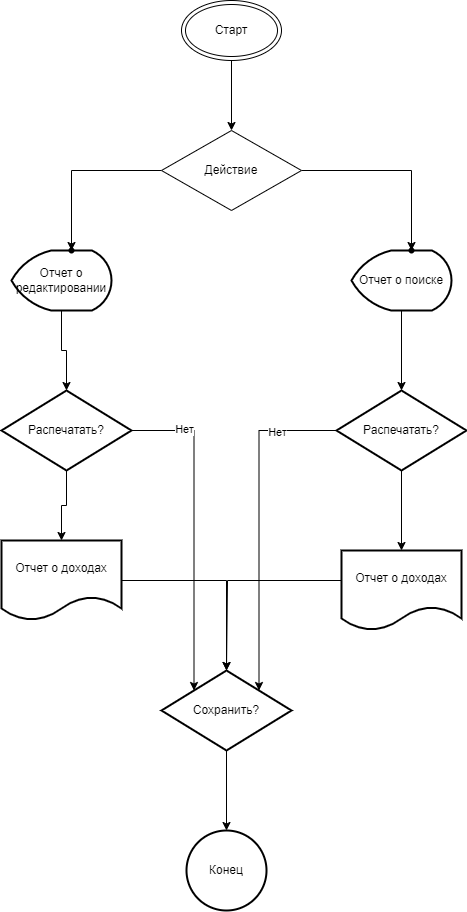

The diagram above was exported from draw.io. Its source (the exported page's mxGraphModel, read from the mxfile embedded in the PNG):
<mxGraphModel dx="1050" dy="534" grid="1" gridSize="10" guides="1" tooltips="1" connect="1" arrows="1" fold="1" page="1" pageScale="1" pageWidth="827" pageHeight="1169" math="0" shadow="0">
  <root>
    <mxCell id="0" />
    <mxCell id="1" parent="0" />
    <mxCell id="1Pd6YjSTkBd9eEdkBwKm-5" value="" style="edgeStyle=orthogonalEdgeStyle;rounded=0;orthogonalLoop=1;jettySize=auto;html=1;" edge="1" parent="1" source="1Pd6YjSTkBd9eEdkBwKm-1" target="1Pd6YjSTkBd9eEdkBwKm-4">
      <mxGeometry relative="1" as="geometry" />
    </mxCell>
    <mxCell id="1Pd6YjSTkBd9eEdkBwKm-1" value="Старт&lt;br&gt;" style="ellipse;shape=doubleEllipse;whiteSpace=wrap;html=1;" vertex="1" parent="1">
      <mxGeometry x="350" y="10" width="100" height="60" as="geometry" />
    </mxCell>
    <mxCell id="1Pd6YjSTkBd9eEdkBwKm-9" value="" style="edgeStyle=orthogonalEdgeStyle;rounded=0;orthogonalLoop=1;jettySize=auto;html=1;" edge="1" parent="1" source="1Pd6YjSTkBd9eEdkBwKm-4" target="1Pd6YjSTkBd9eEdkBwKm-8">
      <mxGeometry relative="1" as="geometry" />
    </mxCell>
    <mxCell id="1Pd6YjSTkBd9eEdkBwKm-11" value="" style="edgeStyle=orthogonalEdgeStyle;rounded=0;orthogonalLoop=1;jettySize=auto;html=1;" edge="1" parent="1" source="1Pd6YjSTkBd9eEdkBwKm-4" target="1Pd6YjSTkBd9eEdkBwKm-10">
      <mxGeometry relative="1" as="geometry" />
    </mxCell>
    <mxCell id="1Pd6YjSTkBd9eEdkBwKm-4" value="Действие" style="rhombus;whiteSpace=wrap;html=1;" vertex="1" parent="1">
      <mxGeometry x="330" y="140" width="140" height="80" as="geometry" />
    </mxCell>
    <mxCell id="1Pd6YjSTkBd9eEdkBwKm-13" value="" style="edgeStyle=orthogonalEdgeStyle;rounded=0;orthogonalLoop=1;jettySize=auto;html=1;" edge="1" parent="1" source="1Pd6YjSTkBd9eEdkBwKm-6" target="1Pd6YjSTkBd9eEdkBwKm-12">
      <mxGeometry relative="1" as="geometry" />
    </mxCell>
    <mxCell id="1Pd6YjSTkBd9eEdkBwKm-6" value="Отчет о редактировании" style="strokeWidth=2;html=1;shape=mxgraph.flowchart.display;whiteSpace=wrap;" vertex="1" parent="1">
      <mxGeometry x="180" y="260" width="100" height="60" as="geometry" />
    </mxCell>
    <mxCell id="1Pd6YjSTkBd9eEdkBwKm-16" style="edgeStyle=orthogonalEdgeStyle;rounded=0;orthogonalLoop=1;jettySize=auto;html=1;entryX=0.5;entryY=0;entryDx=0;entryDy=0;" edge="1" parent="1" source="1Pd6YjSTkBd9eEdkBwKm-7" target="1Pd6YjSTkBd9eEdkBwKm-15">
      <mxGeometry relative="1" as="geometry" />
    </mxCell>
    <mxCell id="1Pd6YjSTkBd9eEdkBwKm-7" value="Отчет о поиске" style="strokeWidth=2;html=1;shape=mxgraph.flowchart.display;whiteSpace=wrap;" vertex="1" parent="1">
      <mxGeometry x="520" y="260" width="100" height="60" as="geometry" />
    </mxCell>
    <mxCell id="1Pd6YjSTkBd9eEdkBwKm-8" value="" style="shape=waypoint;sketch=0;size=6;pointerEvents=1;points=[];fillColor=default;resizable=0;rotatable=0;perimeter=centerPerimeter;snapToPoint=1;" vertex="1" parent="1">
      <mxGeometry x="570" y="250" width="20" height="20" as="geometry" />
    </mxCell>
    <mxCell id="1Pd6YjSTkBd9eEdkBwKm-10" value="" style="shape=waypoint;sketch=0;size=6;pointerEvents=1;points=[];fillColor=default;resizable=0;rotatable=0;perimeter=centerPerimeter;snapToPoint=1;" vertex="1" parent="1">
      <mxGeometry x="230" y="250" width="20" height="20" as="geometry" />
    </mxCell>
    <mxCell id="1Pd6YjSTkBd9eEdkBwKm-22" value="" style="edgeStyle=orthogonalEdgeStyle;rounded=0;orthogonalLoop=1;jettySize=auto;html=1;" edge="1" parent="1" source="1Pd6YjSTkBd9eEdkBwKm-12" target="1Pd6YjSTkBd9eEdkBwKm-21">
      <mxGeometry relative="1" as="geometry" />
    </mxCell>
    <mxCell id="1Pd6YjSTkBd9eEdkBwKm-31" style="edgeStyle=orthogonalEdgeStyle;rounded=0;orthogonalLoop=1;jettySize=auto;html=1;entryX=0;entryY=0;entryDx=0;entryDy=0;" edge="1" parent="1" source="1Pd6YjSTkBd9eEdkBwKm-12" target="1Pd6YjSTkBd9eEdkBwKm-17">
      <mxGeometry relative="1" as="geometry" />
    </mxCell>
    <mxCell id="1Pd6YjSTkBd9eEdkBwKm-32" value="Нет" style="edgeLabel;html=1;align=center;verticalAlign=middle;resizable=0;points=[];" vertex="1" connectable="0" parent="1Pd6YjSTkBd9eEdkBwKm-31">
      <mxGeometry x="-0.6753" y="2" relative="1" as="geometry">
        <mxPoint as="offset" />
      </mxGeometry>
    </mxCell>
    <mxCell id="1Pd6YjSTkBd9eEdkBwKm-12" value="Распечатать?" style="rhombus;whiteSpace=wrap;html=1;strokeWidth=2;" vertex="1" parent="1">
      <mxGeometry x="170" y="400" width="130" height="80" as="geometry" />
    </mxCell>
    <mxCell id="1Pd6YjSTkBd9eEdkBwKm-24" value="" style="edgeStyle=orthogonalEdgeStyle;rounded=0;orthogonalLoop=1;jettySize=auto;html=1;" edge="1" parent="1" source="1Pd6YjSTkBd9eEdkBwKm-15" target="1Pd6YjSTkBd9eEdkBwKm-23">
      <mxGeometry relative="1" as="geometry" />
    </mxCell>
    <mxCell id="1Pd6YjSTkBd9eEdkBwKm-33" style="edgeStyle=orthogonalEdgeStyle;rounded=0;orthogonalLoop=1;jettySize=auto;html=1;entryX=1;entryY=0;entryDx=0;entryDy=0;" edge="1" parent="1" source="1Pd6YjSTkBd9eEdkBwKm-15" target="1Pd6YjSTkBd9eEdkBwKm-17">
      <mxGeometry relative="1" as="geometry" />
    </mxCell>
    <mxCell id="1Pd6YjSTkBd9eEdkBwKm-34" value="Нет" style="edgeLabel;html=1;align=center;verticalAlign=middle;resizable=0;points=[];" vertex="1" connectable="0" parent="1Pd6YjSTkBd9eEdkBwKm-33">
      <mxGeometry x="-0.6433" y="1" relative="1" as="geometry">
        <mxPoint as="offset" />
      </mxGeometry>
    </mxCell>
    <mxCell id="1Pd6YjSTkBd9eEdkBwKm-15" value="Распечатать?" style="rhombus;whiteSpace=wrap;html=1;strokeWidth=2;" vertex="1" parent="1">
      <mxGeometry x="505" y="400" width="130" height="80" as="geometry" />
    </mxCell>
    <mxCell id="1Pd6YjSTkBd9eEdkBwKm-26" value="" style="edgeStyle=orthogonalEdgeStyle;rounded=0;orthogonalLoop=1;jettySize=auto;html=1;" edge="1" parent="1" source="1Pd6YjSTkBd9eEdkBwKm-17" target="1Pd6YjSTkBd9eEdkBwKm-25">
      <mxGeometry relative="1" as="geometry" />
    </mxCell>
    <mxCell id="1Pd6YjSTkBd9eEdkBwKm-17" value="Сохранить?" style="rhombus;whiteSpace=wrap;html=1;strokeWidth=2;" vertex="1" parent="1">
      <mxGeometry x="330" y="680" width="130" height="80" as="geometry" />
    </mxCell>
    <mxCell id="1Pd6YjSTkBd9eEdkBwKm-27" style="edgeStyle=orthogonalEdgeStyle;rounded=0;orthogonalLoop=1;jettySize=auto;html=1;entryX=0.5;entryY=0;entryDx=0;entryDy=0;" edge="1" parent="1" source="1Pd6YjSTkBd9eEdkBwKm-21" target="1Pd6YjSTkBd9eEdkBwKm-17">
      <mxGeometry relative="1" as="geometry" />
    </mxCell>
    <mxCell id="1Pd6YjSTkBd9eEdkBwKm-21" value="Отчет о доходах" style="shape=document;whiteSpace=wrap;html=1;boundedLbl=1;strokeWidth=2;" vertex="1" parent="1">
      <mxGeometry x="170" y="550" width="120" height="80" as="geometry" />
    </mxCell>
    <mxCell id="1Pd6YjSTkBd9eEdkBwKm-30" value="" style="edgeStyle=orthogonalEdgeStyle;rounded=0;orthogonalLoop=1;jettySize=auto;html=1;" edge="1" parent="1" source="1Pd6YjSTkBd9eEdkBwKm-23">
      <mxGeometry relative="1" as="geometry">
        <mxPoint x="395" y="680" as="targetPoint" />
        <Array as="points">
          <mxPoint x="396" y="590" />
        </Array>
      </mxGeometry>
    </mxCell>
    <mxCell id="1Pd6YjSTkBd9eEdkBwKm-23" value="Отчет о доходах" style="shape=document;whiteSpace=wrap;html=1;boundedLbl=1;strokeWidth=2;" vertex="1" parent="1">
      <mxGeometry x="510" y="560" width="120" height="80" as="geometry" />
    </mxCell>
    <mxCell id="1Pd6YjSTkBd9eEdkBwKm-25" value="Конец" style="ellipse;whiteSpace=wrap;html=1;strokeWidth=2;" vertex="1" parent="1">
      <mxGeometry x="355" y="840" width="80" height="80" as="geometry" />
    </mxCell>
  </root>
</mxGraphModel>